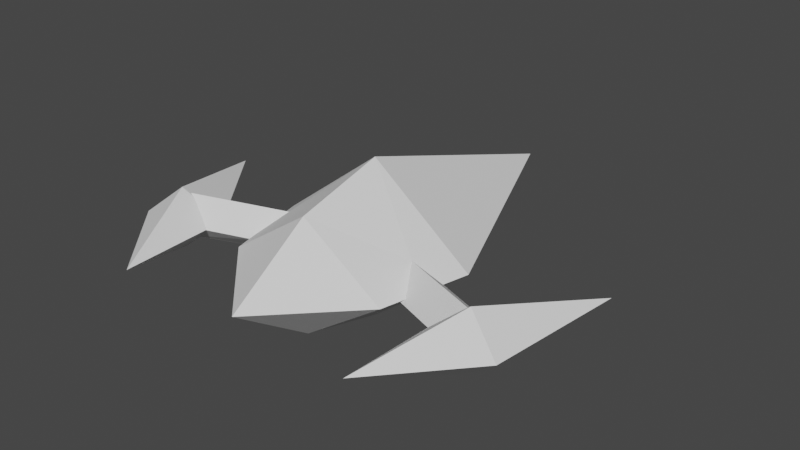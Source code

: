 # Source: playerShip.blend  (saved by Blender 2.90.8; exported with 4.5.12 LTS)
import bpy
from mathutils import Matrix  # noqa: F401  (used for matrix-valued properties, if any)

bpy.ops.wm.read_factory_settings(use_empty=True)
scene = bpy.context.scene
scene.name = 'Scene'

# ---- collections
col_collection = bpy.data.collections.new('Collection'); scene.collection.children.link(col_collection)

# ---- world
world_world = bpy.data.worlds.new('World'); scene.world = world_world
world_world.use_nodes = True; world_world.node_tree.nodes.clear()
_N = world_world.node_tree.nodes; _L = world_world.node_tree.links
n0 = _N.new('ShaderNodeOutputWorld'); n0.name = 'World Output'; n0.location = (300, 300)
n1 = _N.new('ShaderNodeBackground'); n1.name = 'Background'; n1.location = (10, 300)
n1.inputs[0].default_value = (0.05088, 0.05088, 0.05088, 1.0)
_L.new(n1.outputs[0], n0.inputs[0])
n0.is_active_output = True
world_world.color = (0.05088, 0.05088, 0.05088)
world_world.use_sun_shadow = False
world_world.sun_shadow_jitter_overblur = 0.0

# ---- meshes
me_cylinder = bpy.data.meshes.new('Cylinder')
me_cylinder.from_pydata([(2.001, -0.6819, 0.371), (1.51, -1.881, 0.003895), (2.427, -0.8564, 0.003895), (2.001, -0.6819, -0.3632), (2.62, 0.8284, 0.003895), (-2.001, -0.6819, 0.371), (-1.51, -1.881, 0.003895), (-2.427, -0.8564, 0.003895), (-2.001, -0.6819, -0.3632), (-2.62, 0.8284, 0.003895), (0.7908, -0.1106, -0.2954), (-0.7908, -0.1106, -0.2954), (1.134e-08, 0.3023, 0.9679), (-4.47e-08, -1.806, -4.47e-08), (1.254, 0.3023, -3.77e-08), (-9.826e-08, 0.3023, -0.9679), (-1.254, 0.3023, -3.77e-08), (0.0, -0.7904, 0.6882), (1.0, -0.7904, -5.96e-08), (-8.742e-08, -0.7904, -0.6882), (-1.0, -0.7904, 0.0), (0.0, 3.304, 3.833e-08), (1.152, 0.01435, -0.02676), (0.8727, -0.1446, 0.2141), (1.178, -0.02416, -4.424e-08), (1.01, -0.5023, -0.04377), (1.071, -0.4864, -5.351e-08), (-1.01, -0.5023, -0.04377), (-1.071, -0.4864, -1.049e-08), (-1.152, 0.01435, -0.02676), (-1.178, -0.02416, -2.643e-08), (-0.8727, -0.1446, 0.2141), (1.787, -0.2718, 0.02203), (1.756, -0.2754, 0.003895), (1.932, -0.6222, 0.2955), (1.873, -0.6292, 0.2602), (1.872, -0.6056, -0.2399), (1.835, -0.6137, -0.2199), (1.564, -0.7461, 0.003895), (1.569, -0.7541, -0.000837), (-1.872, -0.6056, -0.2399), (-1.756, -0.2754, 0.003895), (-1.835, -0.6137, -0.2199), (-1.787, -0.2718, 0.02203), (-1.932, -0.6222, 0.2955), (-1.873, -0.6292, 0.2602), (-1.564, -0.7461, 0.003895), (-1.569, -0.7541, -0.000837)], [], [(3, 1, 38, 39, 37), (2, 1, 3), (0, 1, 2), (2, 3, 4), (0, 2, 4), (3, 37, 36, 33, 4), (8, 42, 47, 46, 6), (7, 8, 6), (5, 7, 6), (7, 9, 8), (5, 9, 7), (8, 9, 41, 40, 42), (17, 13, 18), (18, 13, 19), (19, 13, 20), (20, 13, 17), (16, 12, 21), (16, 30, 31, 28, 20, 17, 12), (15, 19, 20, 28, 27, 11, 29, 30, 16), (14, 24, 22, 10, 25, 26, 18, 19, 15), (12, 17, 18, 26, 23, 24, 14), (14, 15, 21), (12, 14, 21), (15, 16, 21), (31, 30, 29, 43, 44), (29, 11, 40, 41, 43), (22, 24, 23, 34, 32), (10, 22, 32, 33, 36), (45, 44, 43, 41, 9, 5), (46, 45, 5, 6), (47, 42, 40, 11, 27), (39, 38, 35, 34, 23, 26, 25), (33, 32, 34, 35, 0, 4), (36, 37, 39, 25, 10), (35, 38, 1, 0), (44, 45, 46, 47, 27, 28, 31)])
_uv = me_cylinder.uv_layers.new(name='UVMap')
_uv.uv.foreach_set('vector', [0.4085, 0.8163, 0.3582, 0.986, 0.3352, 0.8391, 0.3363, 0.8399, 0.378, 0.8131, 0.4085, 0.777, 0.4862, 0.621, 0.4862, 0.7903, 0.7415, 0.8173, 0.7415, 0.9927, 0.6638, 0.8306, 0.4085, 0.777, 0.4862, 0.7903, 0.4184, 0.999, 0.7415, 0.8173, 0.6638, 0.8306, 0.6743, 0.6143, 0.4085, 0.8163, 0.378, 0.8131, 0.3833, 0.8111, 0.3439, 0.7757, 0.4085, 0.621, 0.15, 0.7937, 0.1196, 0.7965, 0.078, 0.7695, 0.07688, 0.7703, 0.1003, 0.6251, 0.15, 0.8479, 0.2278, 0.8353, 0.2278, 1.0, 1.0, 0.7659, 0.9232, 0.7792, 0.9606, 0.6288, 0.15, 0.8479, 0.1617, 0.6251, 0.2278, 0.8353, 1.0, 0.7659, 1.0, 0.9814, 0.9232, 0.7792, 0.15, 0.7937, 0.15, 0.9802, 0.08551, 0.832, 0.1248, 0.7985, 0.1196, 0.7965, 0.8195, 0.1373, 0.9003, 0.0, 0.9791, 0.1678, 0.3674, 0.09732, 0.5197, 0.0, 0.5197, 0.153, 0.2592, 0.4766, 0.2592, 0.6251, 0.1075, 0.5338, 0.671, 0.545, 0.5254, 0.6143, 0.5197, 0.4865, 0.748, 0.427, 0.55, 0.3528, 0.7704, 0.0, 0.748, 0.427, 0.725, 0.4622, 0.6727, 0.4588, 0.6924, 0.5121, 0.671, 0.545, 0.5197, 0.4865, 0.55, 0.3528, 0.2264, 0.333, 0.2592, 0.4766, 0.1075, 0.5338, 0.08556, 0.4989, 0.09564, 0.4973, 0.1172, 0.4333, 0.05494, 0.4394, 0.05225, 0.4459, 0.02872, 0.4085, 0.2896, 0.2235, 0.3128, 0.1858, 0.3156, 0.1923, 0.3778, 0.1981, 0.3558, 0.134, 0.3457, 0.1324, 0.3674, 0.09732, 0.5197, 0.153, 0.4877, 0.2978, 0.7704, 0.2768, 0.8195, 0.1373, 0.9791, 0.1678, 0.9791, 0.2082, 0.933, 0.2456, 0.9791, 0.2697, 0.9791, 0.3131, 0.2896, 0.2235, 0.4877, 0.2978, 0.2799, 0.621, 0.7704, 0.2768, 0.9791, 0.3131, 0.7779, 0.6288, 0.2264, 0.333, 0.02872, 0.4085, 0.01297, 0.0, 0.6727, 0.4588, 0.725, 0.4622, 0.7265, 0.4565, 0.7704, 0.5239, 0.7461, 0.5714, 0.05494, 0.4394, 0.1172, 0.4333, 0.02599, 0.5314, 0.004608, 0.4958, 0.0, 0.497, 0.5262, 0.8431, 0.532, 0.8389, 0.5197, 0.8119, 0.6492, 0.7865, 0.6038, 0.8279, 0.3778, 0.1981, 0.3156, 0.1923, 0.2592, 0.1389, 0.2638, 0.14, 0.2841, 0.1074, 0.8998, 0.7956, 0.9086, 0.7928, 0.8636, 0.764, 0.8591, 0.7654, 0.9232, 0.6288, 0.9232, 0.7962, 0.8514, 0.8232, 0.8998, 0.7956, 0.9232, 0.7962, 0.8788, 0.9617, 0.078, 0.7695, 0.1196, 0.7965, 0.1248, 0.7985, 0.0, 0.854, 0.01466, 0.7981, 0.5906, 0.7594, 0.5902, 0.7602, 0.6402, 0.7838, 0.6492, 0.7865, 0.5197, 0.8119, 0.5317, 0.7766, 0.5223, 0.7728, 0.5992, 0.8265, 0.6038, 0.8279, 0.6492, 0.7865, 0.6402, 0.7838, 0.6638, 0.7807, 0.6638, 0.9958, 0.3833, 0.8111, 0.378, 0.8131, 0.3363, 0.8399, 0.2734, 0.8146, 0.2592, 0.7617, 0.6402, 0.7838, 0.5902, 0.7602, 0.6117, 0.6143, 0.6638, 0.7807, 0.9086, 0.7928, 0.8998, 0.7956, 0.8514, 0.8232, 0.8519, 0.8244, 0.779, 0.7972, 0.7883, 0.7929, 0.7704, 0.7412])
me_cylinder.use_remesh_fix_poles = True
me_cylinder.use_remesh_preserve_attributes = False
me_cylinder.use_mirror_vertex_groups = False
me_cylinder.update()

# ---- objects
ob_ship = bpy.data.objects.new('Ship', me_cylinder)

# ---- transforms, parenting, visibility, modifiers, constraints
ob_ship.location = (0.0, 0.0, 0.0)
ob_ship.lineart.crease_threshold = 0.0
_m = ob_ship.modifiers.new('Triangulate', 'TRIANGULATE')

# ---- collection membership
col_collection.objects.link(ob_ship)

# ---- scene / render settings (as saved in the file)
scene.frame_start = 1; scene.frame_end = 250; scene.frame_set(1)
scene.render.engine = 'BLENDER_EEVEE_NEXT'
scene.cycles.use_denoising = False
scene.cycles.samples = 128
scene.cycles.sampling_pattern = 'TABULATED_SOBOL'
scene.cycles.use_adaptive_sampling = False
scene.cycles.use_light_tree = False
scene.view_settings.view_transform = 'Filmic'
bpy.context.view_layer.update()

# ---- added for rendering (the .blend has no active camera and no usable light): camera, sun
cam_auto = bpy.data.cameras.new('AutoCamera')
cam_auto.lens = 50.0
cam_auto.sensor_width = 36.0
cam_auto.clip_end = 1000.0
ob_auto_camera = bpy.data.objects.new('AutoCamera', cam_auto)
scene.collection.objects.link(ob_auto_camera)
ob_auto_camera.location = (7.05151, -7.75029, 5.64121)
ob_auto_camera.rotation_euler = (1.09748, -7.21219e-08, 0.694738)
scene.camera = ob_auto_camera
light_auto_sun = bpy.data.lights.new('AutoSun', 'SUN')
light_auto_sun.energy = 3.0
light_auto_sun.angle = 0.0523599
ob_auto_sun = bpy.data.objects.new('AutoSun', light_auto_sun)
scene.collection.objects.link(ob_auto_sun)
ob_auto_sun.rotation_euler = (0.872665, 0.174533, 0.523599)
bpy.context.view_layer.update()
